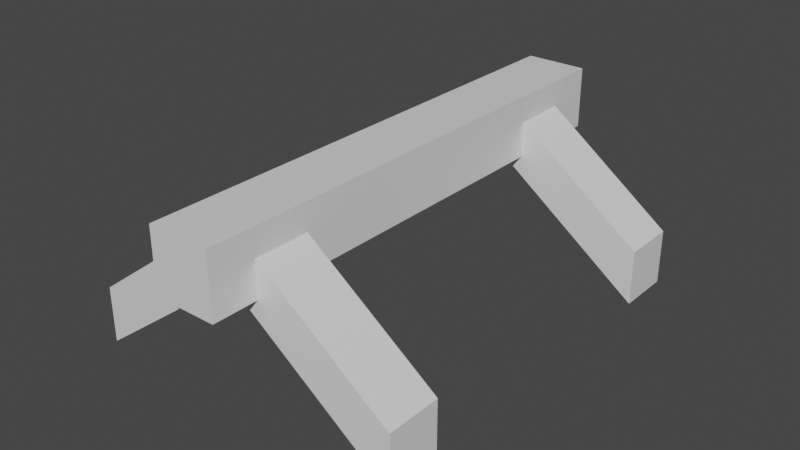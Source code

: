 # Source: Obstacle.blend  (saved by Blender 2.90.8; exported with 4.5.12 LTS)
import bpy
from mathutils import Matrix  # noqa: F401  (used for matrix-valued properties, if any)

bpy.ops.wm.read_factory_settings(use_empty=True)
scene = bpy.context.scene
scene.name = 'Scene'

# ---- collections
col_collection = bpy.data.collections.new('Collection'); scene.collection.children.link(col_collection)

# ---- materials (node trees are filled in below, after node groups)
mat_material = bpy.data.materials.new('Material')
mat_material.alpha_threshold = 0.0
mat_material.use_transparent_shadow = False
mat_material.line_color = (0.0, 0.0, 0.0, 1.0)

# ---- material node trees
mat_material.use_nodes = True; mat_material.node_tree.nodes.clear()
_N = mat_material.node_tree.nodes; _L = mat_material.node_tree.links
n0 = _N.new('ShaderNodeOutputMaterial'); n0.name = 'Material Output'; n0.location = (300, 300)
n1 = _N.new('ShaderNodeBsdfPrincipled'); n1.name = 'Principled BSDF'; n1.location = (10, 300)
n1.distribution = 'GGX'
n1.subsurface_method = 'BURLEY'
n1.inputs[2].default_value = 0.4
n1.inputs[3].default_value = 1.45
n1.inputs[27].default_value = (0.0, 0.0, 0.0, 1.0)
n1.inputs[28].default_value = 1.0
_L.new(n1.outputs[0], n0.inputs[0])
n0.is_active_output = True

# ---- world
world_world = bpy.data.worlds.new('World'); scene.world = world_world
world_world.use_nodes = True; world_world.node_tree.nodes.clear()
_N = world_world.node_tree.nodes; _L = world_world.node_tree.links
n0 = _N.new('ShaderNodeOutputWorld'); n0.name = 'World Output'; n0.location = (300, 300)
n1 = _N.new('ShaderNodeBackground'); n1.name = 'Background'; n1.location = (10, 300)
n1.inputs[0].default_value = (0.05088, 0.05088, 0.05088, 1.0)
_L.new(n1.outputs[0], n0.inputs[0])
n0.is_active_output = True
world_world.color = (0.05088, 0.05088, 0.05088)
world_world.use_sun_shadow = False
world_world.sun_shadow_jitter_overblur = 0.0

# ---- meshes
me_cube = bpy.data.meshes.new('Cube')
me_cube.from_pydata([(0.3832, 3.078, 0.8217), (0.3832, 3.078, 0.0552), (0.3832, -3.078, 0.8217), (0.3832, -3.078, 0.0552), (-0.3832, 3.078, 0.8217), (-0.3832, 3.078, 0.0552), (-0.3832, -3.078, 0.8217), (-0.3832, -3.078, 0.0552), (-1.984, -1.839, -0.6955), (-1.984, -1.839, -1.379), (1.984, -1.839, -0.6955), (1.984, -1.839, -1.379), (-1.984, -2.522, -0.6955), (-1.984, -2.522, -1.379), (1.984, -2.522, -0.6955), (1.984, -2.522, -1.379), (-1.192e-07, -2.522, 0.09673), (-1.192e-07, -1.839, 0.7801), (0.0, -2.522, 0.7801), (-1.192e-07, -1.839, 0.09673), (-1.984, 2.498, -0.6955), (-1.984, 2.498, -1.379), (1.984, 2.498, -0.6955), (1.984, 2.498, -1.379), (-1.984, 1.815, -0.6955), (-1.984, 1.815, -1.379), (1.984, 1.815, -0.6955), (1.984, 1.815, -1.379), (-1.192e-07, 1.815, 0.09673), (-1.192e-07, 2.498, 0.7801), (0.0, 1.815, 0.7801), (-1.192e-07, 2.498, 0.09673), (-0.3832, 1.847, 0.0552), (-0.3832, 0.6157, 0.0552), (-0.3832, -0.6157, 0.0552), (-0.3832, -1.847, 0.0552), (0.3832, 1.847, 0.8217), (0.3832, 0.6157, 0.8217), (0.3832, -0.6157, 0.8217), (0.3832, -1.847, 0.8217), (-0.3832, -1.847, 0.8217), (-0.3832, -0.6157, 0.8217), (-0.3832, 0.6157, 0.8217), (-0.3832, 1.847, 0.8217), (0.3832, -1.847, 0.0552), (0.3832, -0.6157, 0.0552), (0.3832, 0.6157, 0.0552), (0.3832, 1.847, 0.0552)], [], [(3, 2, 6, 7), (32, 43, 4, 5), (44, 39, 2, 3), (5, 4, 0, 1), (17, 18, 14, 10), (11, 10, 14, 15), (16, 18, 12, 13), (16, 19, 11, 15), (19, 17, 10, 11), (13, 12, 8, 9), (9, 8, 17, 19), (13, 9, 19, 16), (15, 14, 18, 16), (8, 12, 18, 17), (29, 30, 26, 22), (23, 22, 26, 27), (28, 30, 24, 25), (28, 31, 23, 27), (31, 29, 22, 23), (25, 24, 20, 21), (21, 20, 29, 31), (25, 21, 31, 28), (27, 26, 30, 28), (20, 24, 30, 29), (1, 0, 36, 47), (46, 37, 38, 45), (32, 47, 46, 33), (34, 45, 44, 35), (7, 6, 40, 35), (34, 41, 42, 33), (36, 43, 42, 37), (38, 41, 40, 39)])
_uv = me_cube.uv_layers.new(name='UVMap')
_uv.uv.foreach_set('vector', [0.375, 0.75, 0.625, 0.75, 0.625, 1.0, 0.375, 1.0, 0.375, 0.2, 0.625, 0.2, 0.625, 0.25, 0.375, 0.25, 0.375, 0.7, 0.625, 0.7, 0.625, 0.75, 0.375, 0.75, 0.375, 0.25, 0.625, 0.25, 0.625, 0.5, 0.375, 0.5, 0.625, 0.625, 0.875, 0.625, 0.875, 0.75, 0.625, 0.75, 0.375, 0.75, 0.625, 0.75, 0.625, 1.0, 0.375, 1.0, 0.375, 0.125, 0.625, 0.125, 0.625, 0.25, 0.375, 0.25, 0.125, 0.625, 0.375, 0.625, 0.375, 0.75, 0.125, 0.75, 0.375, 0.625, 0.625, 0.625, 0.625, 0.75, 0.375, 0.75, 0.375, 0.25, 0.625, 0.25, 0.625, 0.5, 0.375, 0.5, 0.375, 0.5, 0.625, 0.5, 0.625, 0.625, 0.375, 0.625, 0.125, 0.5, 0.375, 0.5, 0.375, 0.625, 0.125, 0.625, 0.375, 0.0, 0.625, 0.0, 0.625, 0.125, 0.375, 0.125, 0.625, 0.5, 0.875, 0.5, 0.875, 0.625, 0.625, 0.625, 0.625, 0.625, 0.875, 0.625, 0.875, 0.75, 0.625, 0.75, 0.375, 0.75, 0.625, 0.75, 0.625, 1.0, 0.375, 1.0, 0.375, 0.125, 0.625, 0.125, 0.625, 0.25, 0.375, 0.25, 0.125, 0.625, 0.375, 0.625, 0.375, 0.75, 0.125, 0.75, 0.375, 0.625, 0.625, 0.625, 0.625, 0.75, 0.375, 0.75, 0.375, 0.25, 0.625, 0.25, 0.625, 0.5, 0.375, 0.5, 0.375, 0.5, 0.625, 0.5, 0.625, 0.625, 0.375, 0.625, 0.125, 0.5, 0.375, 0.5, 0.375, 0.625, 0.125, 0.625, 0.375, 0.0, 0.625, 0.0, 0.625, 0.125, 0.375, 0.125, 0.625, 0.5, 0.875, 0.5, 0.875, 0.625, 0.625, 0.625, 0.375, 0.5, 0.625, 0.5, 0.625, 0.55, 0.375, 0.55, 0.375, 0.6, 0.625, 0.6, 0.625, 0.65, 0.375, 0.65, 0.125, 0.55, 0.375, 0.55, 0.375, 0.6, 0.125, 0.6, 0.125, 0.65, 0.375, 0.65, 0.375, 0.7, 0.125, 0.7, 0.375, 0.0, 0.625, 0.0, 0.625, 0.05, 0.375, 0.05, 0.375, 0.1, 0.625, 0.1, 0.625, 0.15, 0.375, 0.15, 0.625, 0.55, 0.875, 0.55, 0.875, 0.6, 0.625, 0.6, 0.625, 0.65, 0.875, 0.65, 0.875, 0.7, 0.625, 0.7])
me_cube.materials.append(mat_material)
me_cube.use_remesh_preserve_volume = False
me_cube.use_remesh_preserve_attributes = False
me_cube.use_mirror_vertex_groups = False
me_cube.update()
me_cube_001 = bpy.data.meshes.new('Cube.001')
me_cube_001.from_pydata([(0.3832, 3.078, 0.8217), (0.3832, 3.078, 0.0552), (0.3832, -3.078, 0.8217), (0.3832, -3.078, 0.0552), (-0.3832, 3.078, 0.8217), (-0.3832, 3.078, 0.0552), (-0.3832, -3.078, 0.8217), (-0.3832, -3.078, 0.0552), (-0.3832, 1.847, 0.0552), (-0.3832, 0.6157, 0.0552), (-0.3832, -0.6157, 0.0552), (-0.3832, -1.847, 0.0552), (0.3832, 1.847, 0.8217), (0.3832, 0.6157, 0.8217), (0.3832, -0.6157, 0.8217), (0.3832, -1.847, 0.8217), (-0.3832, -1.847, 0.8217), (-0.3832, -0.6157, 0.8217), (-0.3832, 0.6157, 0.8217), (-0.3832, 1.847, 0.8217), (0.3832, -1.847, 0.0552), (0.3832, -0.6157, 0.0552), (0.3832, 0.6157, 0.0552), (0.3832, 1.847, 0.0552)], [], [(15, 16, 6, 2), (11, 20, 3, 7), (23, 12, 13, 22), (21, 14, 15, 20), (5, 1, 23, 8), (9, 22, 21, 10), (11, 16, 17, 10), (9, 18, 19, 8), (0, 4, 19, 12), (13, 18, 17, 14)])
_uv = me_cube_001.uv_layers.new(name='UVMap')
_uv.uv.foreach_set('vector', [0.625, 0.7, 0.875, 0.7, 0.875, 0.75, 0.625, 0.75, 0.125, 0.7, 0.375, 0.7, 0.375, 0.75, 0.125, 0.75, 0.375, 0.55, 0.625, 0.55, 0.625, 0.6, 0.375, 0.6, 0.375, 0.65, 0.625, 0.65, 0.625, 0.7, 0.375, 0.7, 0.125, 0.5, 0.375, 0.5, 0.375, 0.55, 0.125, 0.55, 0.125, 0.6, 0.375, 0.6, 0.375, 0.65, 0.125, 0.65, 0.375, 0.05, 0.625, 0.05, 0.625, 0.1, 0.375, 0.1, 0.375, 0.15, 0.625, 0.15, 0.625, 0.2, 0.375, 0.2, 0.625, 0.5, 0.875, 0.5, 0.875, 0.55, 0.625, 0.55, 0.625, 0.6, 0.875, 0.6, 0.875, 0.65, 0.625, 0.65])
me_cube_001.materials.append(mat_material)
me_cube_001.use_remesh_preserve_volume = False
me_cube_001.use_remesh_preserve_attributes = False
me_cube_001.use_mirror_vertex_groups = False
me_cube_001.update()

# ---- objects
ob_cube = bpy.data.objects.new('Cube', me_cube)
ob_cube_001 = bpy.data.objects.new('Cube.001', me_cube_001)

# ---- transforms, parenting, visibility, modifiers, constraints
ob_cube.location = (0.0, 0.0, 1.116)
ob_cube.lock_rotations_4d = False
ob_cube.empty_display_type = 'ARROWS'
ob_cube.lineart.crease_threshold = 0.0
ob_cube_001.location = (0.0, 0.0, 1.116)
ob_cube_001.lock_rotations_4d = False
ob_cube_001.empty_display_type = 'ARROWS'
ob_cube_001.lineart.crease_threshold = 0.0

# ---- collection membership
col_collection.objects.link(ob_cube)
col_collection.objects.link(ob_cube_001)

# ---- scene / render settings (as saved in the file)
scene.frame_start = 1; scene.frame_end = 250; scene.frame_set(1)
scene.render.engine = 'BLENDER_EEVEE_NEXT'
scene.cycles.use_denoising = False
scene.cycles.samples = 128
scene.cycles.sampling_pattern = 'TABULATED_SOBOL'
scene.cycles.use_adaptive_sampling = False
scene.cycles.use_light_tree = False
scene.view_settings.view_transform = 'Filmic'
bpy.context.view_layer.update()

# ---- added for rendering (the .blend has no active camera and no usable light): camera, sun
cam_auto = bpy.data.cameras.new('AutoCamera')
cam_auto.lens = 50.0
cam_auto.sensor_width = 36.0
cam_auto.clip_end = 1000.0
ob_auto_camera = bpy.data.objects.new('AutoCamera', cam_auto)
scene.collection.objects.link(ob_auto_camera)
ob_auto_camera.location = (7.07582, -8.49099, 6.49808)
ob_auto_camera.rotation_euler = (1.09748, -7.21219e-08, 0.694738)
scene.camera = ob_auto_camera
light_auto_sun = bpy.data.lights.new('AutoSun', 'SUN')
light_auto_sun.energy = 3.0
light_auto_sun.angle = 0.0523599
ob_auto_sun = bpy.data.objects.new('AutoSun', light_auto_sun)
scene.collection.objects.link(ob_auto_sun)
ob_auto_sun.rotation_euler = (0.872665, 0.174533, 0.523599)
bpy.context.view_layer.update()
